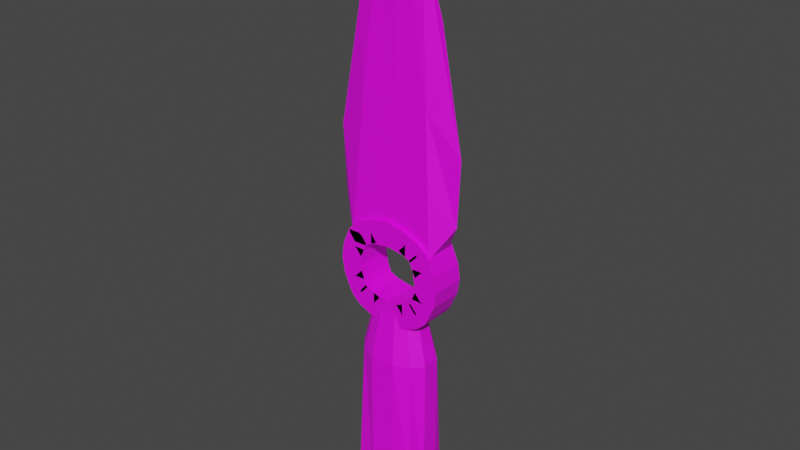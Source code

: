 # Source: Faca.blend  (saved by Blender 3.0.42; exported with 4.5.12 LTS)
import bpy
from mathutils import Matrix  # noqa: F401  (used for matrix-valued properties, if any)

bpy.ops.wm.read_factory_settings(use_empty=True)
scene = bpy.context.scene
scene.name = 'Scene'

# ---- collections
col_collection = bpy.data.collections.new('Collection'); scene.collection.children.link(col_collection)

# ---- images (referenced by path relative to the original .blend; pixels are not part of the script)
import os
ASSET_DIR = os.environ.get("B2B_ASSET_DIR", "")  # directory of the original .blend (textures are referenced by path, not embedded)
HERE = os.path.dirname(os.path.abspath(__file__))  # packed textures are extracted next to this script under _unpacked/

def load_image(name, relpath, width, height, colorspace="sRGB"):
    """Load a texture the original file referenced (path relative to the .blend, or extracted next to this script)."""
    p = next((c for c in (os.path.join(HERE, relpath), os.path.join(ASSET_DIR, relpath)) if relpath and os.path.exists(c)), "")
    if p:
        img = bpy.data.images.load(p, check_existing=True)
        img.name = name
    else:  # same state as the original file: an image datablock whose file is absent (Cycles renders it pink)
        img = bpy.data.images.new(name, width, height)
        img.source = "FILE"
        img.filepath = "//" + (relpath or name)
    img.colorspace_settings.name = colorspace
    return img
img_material_003_base_color = load_image('Material.003 Base Color', 'Material.003 Base Color.png', 1024, 1024, 'sRGB')
img_material_002_base_color = load_image('Material.002 Base Color', '', 64, 64, 'sRGB')
img_material_002_base_color_001 = load_image('Material.002 Base Color.001', 'Material.002 Base Color.001.png', 1024, 1024, 'sRGB')
img_material_001_base_color = load_image('Material.001 Base Color', 'Material.001 Base Color.png', 1024, 1024, 'sRGB')

# ---- materials (node trees are filled in below, after node groups)
mat_material_003 = bpy.data.materials.new('Material.003')
mat_material_003.use_transparent_shadow = False
mat_material_002 = bpy.data.materials.new('Material.002')
mat_material_002.use_transparent_shadow = False
mat_material_001 = bpy.data.materials.new('Material.001')
mat_material_001.use_transparent_shadow = False

# ---- material node trees
mat_material_003.use_nodes = True; mat_material_003.node_tree.nodes.clear()
_N = mat_material_003.node_tree.nodes; _L = mat_material_003.node_tree.links
n0 = _N.new('ShaderNodeBsdfPrincipled'); n0.name = 'Principled BSDF'; n0.location = (10, 300)
n0.distribution = 'GGX'
n0.subsurface_method = 'RANDOM_WALK_SKIN'
n0.inputs[3].default_value = 1.45
n0.inputs[27].default_value = (0.0, 0.0, 0.0, 1.0)
n0.inputs[28].default_value = 1.0
n1 = _N.new('ShaderNodeOutputMaterial'); n1.name = 'Material Output'; n1.location = (300, 300)
n2 = _N.new('ShaderNodeTexImage'); n2.name = 'Image Texture'; n2.location = (-280, 280)
n2.image = img_material_003_base_color
n2.interpolation = 'Closest'
_L.new(n0.outputs[0], n1.inputs[0])
_L.new(n2.outputs[0], n0.inputs[0])
n1.is_active_output = True
mat_material_002.use_nodes = True; mat_material_002.node_tree.nodes.clear()
_N = mat_material_002.node_tree.nodes; _L = mat_material_002.node_tree.links
n0 = _N.new('ShaderNodeBsdfPrincipled'); n0.name = 'Principled BSDF'; n0.location = (10, 300)
n0.distribution = 'GGX'
n0.subsurface_method = 'RANDOM_WALK_SKIN'
n0.inputs[3].default_value = 1.45
n0.inputs[27].default_value = (0.0, 0.0, 0.0, 1.0)
n0.inputs[28].default_value = 1.0
n1 = _N.new('ShaderNodeOutputMaterial'); n1.name = 'Material Output'; n1.location = (300, 300)
n2 = _N.new('ShaderNodeTexImage'); n2.name = 'Image Texture'; n2.location = (-280, 280)
n2.image = img_material_002_base_color
n2.interpolation = 'Closest'
n3 = _N.new('ShaderNodeTexImage'); n3.name = 'Image Texture.001'; n3.location = (0, 0)
n3.image = img_material_002_base_color_001
_L.new(n0.outputs[0], n1.inputs[0])
_L.new(n2.outputs[0], n0.inputs[0])
n1.is_active_output = True
mat_material_001.use_nodes = True; mat_material_001.node_tree.nodes.clear()
_N = mat_material_001.node_tree.nodes; _L = mat_material_001.node_tree.links
n0 = _N.new('ShaderNodeBsdfPrincipled'); n0.name = 'Principled BSDF'; n0.location = (10, 300)
n0.distribution = 'GGX'
n0.subsurface_method = 'RANDOM_WALK_SKIN'
n0.inputs[3].default_value = 1.45
n0.inputs[27].default_value = (0.0, 0.0, 0.0, 1.0)
n0.inputs[28].default_value = 1.0
n1 = _N.new('ShaderNodeOutputMaterial'); n1.name = 'Material Output'; n1.location = (300, 300)
n2 = _N.new('ShaderNodeTexImage'); n2.name = 'Image Texture'; n2.location = (-280, 280)
n2.image = img_material_001_base_color
n2.interpolation = 'Closest'
_L.new(n0.outputs[0], n1.inputs[0])
_L.new(n2.outputs[0], n0.inputs[0])
n1.is_active_output = True

# ---- world
world_world = bpy.data.worlds.new('World'); scene.world = world_world
world_world.use_nodes = True; world_world.node_tree.nodes.clear()
_N = world_world.node_tree.nodes; _L = world_world.node_tree.links
n0 = _N.new('ShaderNodeOutputWorld'); n0.name = 'World Output'; n0.location = (300, 300)
n1 = _N.new('ShaderNodeBackground'); n1.name = 'Background'; n1.location = (10, 300)
n1.inputs[0].default_value = (0.05088, 0.05088, 0.05088, 1.0)
_L.new(n1.outputs[0], n0.inputs[0])
n0.is_active_output = True
world_world.color = (0.05088, 0.05088, 0.05088)
world_world.use_sun_shadow = False
world_world.sun_shadow_jitter_overblur = 0.0

# ---- meshes
me_cube_001 = bpy.data.meshes.new('Cube.001')
me_cube_001.from_pydata([(-0.6481, -0.6481, 0.2878), (-0.6303, -0.6303, 3.757), (-0.6481, 0.6481, 0.2878), (-0.6303, 0.6303, 3.757), (0.6481, -0.6481, 0.2878), (0.6303, -0.6303, 3.757), (0.6481, 0.6481, 0.2878), (0.6303, 0.6303, 3.757), (0.245, 0.7349, 0.2878), (-0.245, 0.7349, 0.2878), (-0.2839, 0.8516, 3.757), (0.2839, 0.8516, 3.757), (-0.245, -0.7349, 0.2878), (0.245, -0.7349, 0.2878), (0.2839, -0.8516, 3.757), (-0.2839, -0.8516, 3.757), (-0.7349, 0.245, 0.2878), (-0.7349, -0.245, 0.2878), (-0.8516, -0.2839, 3.757), (-0.8516, 0.2839, 3.757), (0.7349, -0.245, 0.2878), (0.7349, 0.245, 0.2878), (0.8516, 0.2839, 3.757), (0.8516, -0.2839, 3.757), (-0.5473, 0.1824, 4.881), (-0.4051, 0.4051, 4.881), (0.1824, 0.5473, 4.881), (0.4051, 0.4051, 4.881), (0.5473, -0.1824, 4.881), (0.4051, -0.4051, 4.881), (-0.1824, -0.5473, 4.881), (-0.4051, -0.4051, 4.881), (-0.1824, 0.5473, 4.881), (0.1824, -0.5473, 4.881), (-0.5473, -0.1824, 4.881), (0.5473, 0.1824, 4.881), (-0.7403, -0.7602, 0.8384), (-0.7403, 0.7602, 0.8384), (0.7403, 0.7602, 0.8384), (0.7403, -0.7602, 0.8384), (0.2844, -0.8761, 0.8384), (-0.2844, -0.8761, 0.8384), (-0.2844, 0.8761, 0.8384), (0.2844, 0.8761, 0.8384), (0.8532, 0.292, 0.8384), (0.8532, -0.292, 0.8384), (-0.8532, -0.292, 0.8384), (-0.8532, 0.292, 0.8384)], [], [(47, 19, 3, 37), (43, 11, 7, 38), (45, 23, 5, 39), (41, 15, 1, 36), (11, 10, 32, 26), (5, 23, 28, 29), (14, 5, 29, 33), (0, 4, 13, 12), (39, 5, 14, 40), (40, 14, 15, 41), (37, 3, 10, 42), (42, 10, 11, 43), (9, 8, 6, 2), (2, 6, 4, 0), (16, 2, 0, 17), (23, 22, 35, 28), (1, 15, 30, 31), (10, 3, 25, 32), (19, 18, 34, 24), (22, 7, 27, 35), (18, 1, 31, 34), (6, 21, 20, 4), (38, 7, 22, 44), (44, 22, 23, 45), (36, 1, 18, 46), (46, 18, 19, 47), (29, 31, 30, 33), (26, 32, 25, 27), (27, 25, 31, 29), (35, 27, 29, 28), (25, 24, 34, 31), (7, 11, 26, 27), (3, 19, 24, 25), (15, 14, 33, 30), (17, 46, 47, 16), (0, 36, 46, 17), (21, 44, 45, 20), (6, 38, 44, 21), (9, 42, 43, 8), (2, 37, 42, 9), (13, 40, 41, 12), (4, 39, 40, 13), (12, 41, 36, 0), (20, 45, 39, 4), (8, 43, 38, 6), (16, 47, 37, 2)])
_uv = me_cube_001.uv_layers.new(name='UVMap')
_uv.uv.foreach_set('vector', [0.4039, 0.1667, 0.625, 0.1667, 0.625, 0.25, 0.4039, 0.25, 0.4039, 0.4167, 0.625, 0.4167, 0.625, 0.5, 0.4039, 0.5, 0.4039, 0.6667, 0.625, 0.6667, 0.625, 0.75, 0.4039, 0.75, 0.4039, 0.9167, 0.625, 0.9167, 0.625, 1.0, 0.4039, 1.0, 0.625, 0.4167, 0.625, 0.3333, 0.625, 0.3333, 0.625, 0.4167, 0.625, 0.75, 0.625, 0.6667, 0.625, 0.6667, 0.625, 0.75, 0.625, 0.8333, 0.625, 0.75, 0.625, 0.75, 0.625, 0.8333, 0.2083, 0.6667, 0.2917, 0.6667, 0.2917, 0.75, 0.2083, 0.75, 0.4039, 0.75, 0.625, 0.75, 0.625, 0.8333, 0.4039, 0.8333, 0.4039, 0.8333, 0.625, 0.8333, 0.625, 0.9167, 0.4039, 0.9167, 0.4039, 0.25, 0.625, 0.25, 0.625, 0.3333, 0.4039, 0.3333, 0.4039, 0.3333, 0.625, 0.3333, 0.625, 0.4167, 0.4039, 0.4167, 0.2083, 0.5, 0.2917, 0.5, 0.2917, 0.5833, 0.2083, 0.5833, 0.2083, 0.5833, 0.2917, 0.5833, 0.2917, 0.6667, 0.2083, 0.6667, 0.125, 0.5833, 0.2083, 0.5833, 0.2083, 0.6667, 0.125, 0.6667, 0.625, 0.6667, 0.625, 0.5833, 0.625, 0.5833, 0.625, 0.6667, 0.625, 1.0, 0.625, 0.9167, 0.625, 0.9167, 0.625, 1.0, 0.625, 0.3333, 0.625, 0.25, 0.625, 0.25, 0.625, 0.3333, 0.625, 0.1667, 0.625, 0.08333, 0.625, 0.08333, 0.625, 0.1667, 0.625, 0.5833, 0.625, 0.5, 0.625, 0.5, 0.625, 0.5833, 0.625, 0.08333, 0.625, 0.0, 0.625, 0.0, 0.625, 0.08333, 0.2917, 0.5833, 0.375, 0.5833, 0.375, 0.6667, 0.2917, 0.6667, 0.4039, 0.5, 0.625, 0.5, 0.625, 0.5833, 0.4039, 0.5833, 0.4039, 0.5833, 0.625, 0.5833, 0.625, 0.6667, 0.4039, 0.6667, 0.4039, 0.0, 0.625, 0.0, 0.625, 0.08333, 0.4039, 0.08333, 0.4039, 0.08333, 0.625, 0.08333, 0.625, 0.1667, 0.4039, 0.1667, 0.7083, 0.6667, 0.7917, 0.6667, 0.7917, 0.75, 0.7083, 0.75, 0.7083, 0.5, 0.7917, 0.5, 0.7917, 0.5833, 0.7083, 0.5833, 0.7083, 0.5833, 0.7917, 0.5833, 0.7917, 0.6667, 0.7083, 0.6667, 0.625, 0.5833, 0.7083, 0.5833, 0.7083, 0.6667, 0.625, 0.6667, 0.7917, 0.5833, 0.875, 0.5833, 0.875, 0.6667, 0.7917, 0.6667, 0.625, 0.5, 0.625, 0.4167, 0.625, 0.4167, 0.625, 0.5, 0.625, 0.25, 0.625, 0.1667, 0.625, 0.1667, 0.625, 0.25, 0.625, 0.9167, 0.625, 0.8333, 0.625, 0.8333, 0.625, 0.9167, 0.375, 0.08333, 0.4039, 0.08333, 0.4039, 0.1667, 0.375, 0.1667, 0.375, 0.0, 0.4039, 0.0, 0.4039, 0.08333, 0.375, 0.08333, 0.375, 0.5833, 0.4039, 0.5833, 0.4039, 0.6667, 0.375, 0.6667, 0.375, 0.5, 0.4039, 0.5, 0.4039, 0.5833, 0.375, 0.5833, 0.375, 0.3333, 0.4039, 0.3333, 0.4039, 0.4167, 0.375, 0.4167, 0.375, 0.25, 0.4039, 0.25, 0.4039, 0.3333, 0.375, 0.3333, 0.375, 0.8333, 0.4039, 0.8333, 0.4039, 0.9167, 0.375, 0.9167, 0.375, 0.75, 0.4039, 0.75, 0.4039, 0.8333, 0.375, 0.8333, 0.375, 0.9167, 0.4039, 0.9167, 0.4039, 1.0, 0.375, 1.0, 0.375, 0.6667, 0.4039, 0.6667, 0.4039, 0.75, 0.375, 0.75, 0.375, 0.4167, 0.4039, 0.4167, 0.4039, 0.5, 0.375, 0.5, 0.375, 0.1667, 0.4039, 0.1667, 0.4039, 0.25, 0.375, 0.25])
me_cube_001.materials.append(mat_material_003)
me_cube_001.use_remesh_fix_poles = True
me_cube_001.use_remesh_preserve_attributes = False
me_cube_001.update()
me_cube_002 = bpy.data.meshes.new('Cube.002')
me_cube_002.from_pydata([(-1.0, -1.0, 0.5094), (-1.0, -1.0, 0.8702), (-1.0, 1.0, 0.5094), (-1.0, 1.0, 0.8702), (1.0, -1.0, 0.5094), (1.0, -1.0, 0.8702), (1.0, 1.0, 0.5094), (1.0, 1.0, 0.8702), (-1.25, 1.0, 0.7094), (-1.25, -1.0, 0.7094), (-1.35, -1.0, 0.8702), (-1.35, 1.0, 0.8702), (1.35, 1.0, 0.8702), (1.25, 1.0, 0.7094), (1.25, -1.0, 0.7094), (1.35, -1.0, 0.8702), (-1.0, -1.0, 2.57), (-1.0, 1.0, 2.57), (1.0, 1.0, 2.57), (1.0, -1.0, 2.57), (-1.35, -1.0, 2.57), (-1.35, 1.0, 2.57), (1.35, 1.0, 2.57), (1.35, -1.0, 2.57), (-1.0, -1.0, 2.87), (-1.0, 1.0, 2.87), (-1.25, -1.0, 2.67), (-1.25, 1.0, 2.67), (1.25, 1.0, 2.672), (1.25, -1.0, 2.672), (1.2, 1.0, 1.295), (1.273, 1.0, 1.72), (1.2, 1.0, 2.145), (1.55, 1.0, 2.145), (1.623, 1.0, 1.72), (1.55, 1.0, 1.295), (1.2, -1.0, 1.295), (1.273, -1.0, 1.72), (1.2, -1.0, 2.145), (1.55, -1.0, 1.295), (1.623, -1.0, 1.72), (1.55, -1.0, 2.145), (-1.2, -1.0, 1.295), (-1.272, -1.0, 1.72), (-1.2, -1.0, 2.145), (-1.55, -1.0, 2.145), (-1.622, -1.0, 1.72), (-1.55, -1.0, 1.295), (-1.55, 1.0, 2.145), (-1.622, 1.0, 1.72), (-1.55, 1.0, 1.295), (-1.2, 1.0, 2.145), (-1.272, 1.0, 1.72), (-1.2, 1.0, 1.295), (0.5, 1.0, 0.3094), (0.0, 1.0, 0.2355), (-0.5, 1.0, 0.3094), (-0.5, 1.0, 0.6702), (0.0, 1.0, 0.5963), (0.5, 1.0, 0.6702), (-0.5, -1.0, 0.3094), (0.0, -1.0, 0.2355), (0.5, -1.0, 0.3094), (0.5, -1.0, 0.6702), (0.0, -1.0, 0.5963), (-0.5, -1.0, 0.6702), (1.004, -1.0, 2.871), (1.004, 1.0, 2.871), (0.5031, 1.0, 3.071), (0.002043, 1.0, 3.144), (-0.499, 1.0, 3.07), (-0.499, -1.0, 3.07), (0.002043, -1.0, 3.144), (0.5031, -1.0, 3.071), (0.598, -1.0, 2.77), (0.01053, -1.0, 2.843), (-0.577, -1.0, 2.77), (0.598, 1.0, 2.77), (0.01053, 1.0, 2.843), (-0.577, 1.0, 2.77), (-1.0, 1.0, 2.57), (0.9555, 1.0, 2.481), (0.9555, -1.0, 2.481), (0.5535, -1.0, 2.681), (0.5535, 1.0, 2.681), (0.598, -1.0, 2.67), (0.01053, -1.0, 2.743), (0.598, 1.0, 2.67), (0.01053, 1.0, 2.743), (0.01053, -1.0, 2.743), (-0.577, -1.0, 2.67), (0.01053, 1.0, 2.743), (-0.577, 1.0, 2.67), (-1.325, -1.0, 2.473), (-1.325, 1.0, 2.473), (-0.975, -1.0, 2.473), (-0.9749, 1.0, 2.473), (-0.5519, -1.0, 2.673), (-0.5519, 1.0, 2.673), (-0.9095, -1.0, 2.528), (-0.9095, 1.0, 2.528), (-1.11, -1.0, 2.103), (-1.11, 1.0, 2.103), (-1.172, -1.0, 1.72), (-1.1, -1.0, 2.145), (-1.1, 1.0, 2.145), (-1.172, 1.0, 1.72), (-1.1, -1.0, 1.295), (-1.172, -1.0, 1.72), (-1.172, 1.0, 1.72), (-1.1, 1.0, 1.295), (-0.9095, -1.0, 0.9127), (-0.9095, 1.0, 0.9127), (-1.11, 1.0, 1.338), (-1.11, -1.0, 1.338), (-0.9629, -1.0, 0.963), (-0.9629, 1.0, 0.963), (-0.4629, -1.0, 0.763), (-0.4629, 1.0, 0.763), (-0.5, 1.0, 0.7702), (0.0, 1.0, 0.6963), (0.0, -1.0, 0.6963), (-0.5, -1.0, 0.7702), (0.0, 1.0, 0.6963), (0.5, 1.0, 0.7702), (0.5, -1.0, 0.7702), (0.0, -1.0, 0.6963), (0.4629, 1.0, 0.763), (0.9629, 1.0, 0.963), (0.9629, -1.0, 0.963), (0.4629, -1.0, 0.763), (0.9095, 1.0, 0.9127), (0.9095, -1.0, 0.9127), (1.11, 1.0, 1.338), (1.11, -1.0, 1.338), (1.1, 1.0, 1.295), (1.173, 1.0, 1.72), (1.1, -1.0, 1.295), (1.173, -1.0, 1.72), (1.173, 1.0, 1.72), (1.1, 1.0, 2.145), (1.173, -1.0, 1.72), (1.1, -1.0, 2.145), (0.9095, 1.0, 2.528), (0.9095, -1.0, 2.528), (1.11, 1.0, 2.103), (1.11, -1.0, 2.103), (0.598, -1.0, 2.41), (0.01053, -1.0, 2.483), (0.598, 1.0, 2.41), (0.01053, 1.0, 2.483), (0.01053, -1.0, 2.483), (-0.577, -1.0, 2.41), (0.01053, 1.0, 2.483), (-0.577, 1.0, 2.41), (0.7698, 1.0, 2.299), (0.7698, -1.0, 2.299), (0.3678, -1.0, 2.499), (0.3678, 1.0, 2.499), (0.7238, 1.0, 2.346), (0.7238, -1.0, 2.346), (0.9238, 1.0, 1.921), (0.9238, -1.0, 1.921), (0.8402, 1.0, 1.295), (0.9134, 1.0, 1.72), (0.8402, -1.0, 1.295), (0.9134, -1.0, 1.72), (0.9134, 1.0, 1.72), (0.8402, 1.0, 2.145), (0.9134, -1.0, 1.72), (0.8402, -1.0, 2.145), (0.2847, 1.0, 0.9521), (0.7847, 1.0, 1.152), (0.7847, -1.0, 1.152), (0.2847, -1.0, 0.9521), (0.7313, 1.0, 1.102), (0.7313, -1.0, 1.102), (0.9313, 1.0, 1.527), (0.9313, -1.0, 1.527), (-0.5, 1.0, 1.03), (0.0, 1.0, 0.9561), (0.0, -1.0, 0.9561), (-0.5, -1.0, 1.03), (0.0, 1.0, 0.9561), (0.5, 1.0, 1.03), (0.5, -1.0, 1.03), (0.0, -1.0, 0.9561), (-0.7313, -1.0, 1.102), (-0.7313, 1.0, 1.102), (-0.9313, 1.0, 1.527), (-0.9313, -1.0, 1.527), (-0.7847, -1.0, 1.152), (-0.7847, 1.0, 1.152), (-0.2847, -1.0, 0.9521), (-0.2847, 1.0, 0.9521), (-1.325, -1.0, 2.473), (-1.325, 1.0, 2.473), (-0.975, -1.0, 2.473), (-0.9749, 1.0, 2.473), (-0.5519, -1.0, 2.673), (-0.5519, 1.0, 2.673), (-0.9095, -1.0, 2.528), (-0.9095, 1.0, 2.528), (-1.11, -1.0, 2.103), (-1.11, 1.0, 2.103), (-0.7313, -1.0, 1.102), (-0.7313, 1.0, 1.102), (-0.9313, 1.0, 1.527), (-0.9313, -1.0, 1.527), (-0.7847, -1.0, 1.152), (-0.7847, 1.0, 1.152), (-0.2847, -1.0, 0.9521), (-0.2847, 1.0, 0.9521), (-1.159, -1.0, 2.273), (-1.159, 0.9999, 2.273), (-0.8092, -1.0, 2.273), (-0.8092, 0.9999, 2.273), (-0.3861, -1.0, 2.473), (-0.3861, 0.9999, 2.473), (-0.7437, -1.0, 2.328), (-0.7437, 1.0, 2.328), (-0.9437, -1.0, 1.903), (-0.9437, 1.0, 1.903), (-0.9121, -1.0, 1.72), (-0.8402, -1.0, 2.145), (-0.8402, 1.0, 2.145), (-0.9121, 1.0, 1.72), (-0.8402, -1.0, 1.295), (-0.9121, -1.0, 1.72), (-0.9121, 1.0, 1.72), (-0.8402, 1.0, 1.295)], [], [(3, 2, 8, 11), (54, 59, 7, 6), (33, 32, 18, 22), (60, 65, 1, 0), (54, 6, 4, 62), (3, 1, 115, 116), (9, 10, 11, 8), (0, 1, 10, 9), (45, 44, 16, 20), (2, 0, 9, 8), (13, 12, 15, 14), (6, 7, 12, 13), (5, 4, 14, 15), (4, 6, 13, 14), (24, 16, 76, 75, 74, 19, 23, 29, 66, 73, 72, 71), (17, 21, 27, 25), (48, 45, 20, 21), (19, 18, 143, 144), (51, 48, 21, 17), (38, 41, 23, 19), (16, 44, 101, 99), (41, 33, 22, 23), (24, 25, 27, 26), (20, 16, 24, 26), (21, 20, 26, 27), (16, 17, 25, 24), (67, 66, 29, 28), (23, 22, 28, 29), (80, 79, 98, 96), (22, 18, 77, 78, 79, 80, 25, 70, 69, 68, 67, 28), (15, 12, 35, 39), (39, 35, 34, 40), (40, 34, 33, 41), (5, 15, 39, 36), (36, 39, 40, 37), (37, 40, 41, 38), (5, 36, 134, 132), (37, 31, 136, 138), (37, 38, 142, 141), (12, 7, 30, 35), (35, 30, 31, 34), (34, 31, 32, 33), (1, 3, 112, 111), (52, 43, 108, 109), (44, 43, 103, 104), (3, 11, 50, 53), (53, 50, 49, 52), (52, 49, 48, 51), (11, 10, 47, 50), (50, 47, 46, 49), (49, 46, 45, 48), (10, 1, 42, 47), (47, 42, 43, 46), (46, 43, 44, 45), (7, 59, 127, 128), (58, 64, 126, 123), (58, 57, 119, 120), (2, 56, 60, 0), (56, 55, 61, 60), (55, 54, 62, 61), (4, 5, 63, 62), (62, 63, 64, 61), (61, 64, 65, 60), (2, 3, 57, 56), (56, 57, 58, 55), (55, 58, 59, 54), (68, 73, 66, 67), (25, 24, 71, 70), (70, 71, 72, 69), (69, 72, 73, 68), (77, 18, 81, 84), (74, 75, 86, 85), (76, 79, 92, 90), (25, 80, 21, 27), (144, 143, 159, 160), (18, 19, 82, 81), (74, 77, 84, 83), (19, 74, 83, 82), (91, 89, 151, 153), (77, 74, 85, 87), (78, 77, 87, 88), (75, 78, 88, 86), (88, 87, 149, 150), (75, 76, 90, 89), (78, 75, 89, 91), (79, 78, 91, 92), (101, 102, 204, 203), (79, 76, 97, 98), (21, 80, 96, 94), (16, 20, 93, 95), (76, 16, 95, 97), (20, 21, 94, 93), (93, 94, 196, 195), (51, 17, 100, 102), (44, 51, 102, 101), (17, 16, 99, 100), (103, 106, 226, 223), (43, 52, 106, 103), (51, 44, 104, 105), (52, 51, 105, 106), (108, 107, 227, 228), (53, 52, 109, 110), (43, 42, 107, 108), (42, 53, 110, 107), (112, 113, 189, 188), (3, 53, 113, 112), (42, 1, 111, 114), (53, 42, 114, 113), (113, 114, 190, 189), (1, 65, 117, 115), (57, 3, 116, 118), (65, 57, 118, 117), (124, 123, 183, 184), (64, 58, 120, 121), (65, 64, 121, 122), (57, 65, 122, 119), (125, 124, 184, 185), (59, 58, 123, 124), (63, 59, 124, 125), (64, 63, 125, 126), (129, 128, 172, 173), (63, 5, 129, 130), (5, 7, 128, 129), (59, 63, 130, 127), (127, 130, 174, 171), (30, 7, 131, 133), (36, 30, 133, 134), (7, 5, 132, 131), (136, 135, 163, 164), (36, 37, 138, 137), (30, 36, 137, 135), (31, 30, 135, 136), (142, 140, 168, 170), (31, 37, 141, 139), (32, 31, 139, 140), (38, 32, 140, 142), (146, 144, 160, 162), (18, 32, 145, 143), (32, 38, 146, 145), (38, 19, 144, 146), (149, 147, 148, 150), (153, 151, 152, 154), (89, 90, 152, 151), (87, 85, 147, 149), (90, 92, 154, 152), (85, 86, 148, 147), (92, 91, 153, 154), (86, 88, 150, 148), (155, 156, 157, 158), (161, 162, 160, 159), (83, 84, 158, 157), (82, 83, 157, 156), (145, 146, 162, 161), (143, 145, 161, 159), (84, 81, 155, 158), (81, 82, 156, 155), (163, 165, 166, 164), (167, 169, 170, 168), (141, 142, 170, 169), (138, 136, 164, 166), (137, 138, 166, 165), (139, 141, 169, 167), (140, 139, 167, 168), (135, 137, 165, 163), (172, 171, 174, 173), (175, 176, 178, 177), (132, 134, 178, 176), (131, 132, 176, 175), (130, 129, 173, 174), (134, 133, 177, 178), (128, 127, 171, 172), (133, 131, 175, 177), (180, 179, 182, 181), (184, 183, 186, 185), (121, 120, 180, 181), (123, 126, 186, 183), (120, 119, 179, 180), (126, 125, 185, 186), (119, 122, 182, 179), (122, 121, 181, 182), (192, 191, 209, 210), (102, 100, 202, 204), (118, 116, 192, 194), (116, 115, 191, 192), (114, 111, 187, 190), (117, 118, 194, 193), (111, 112, 188, 187), (115, 117, 193, 191), (197, 195, 213, 215), (199, 197, 215, 217), (205, 206, 207, 208), (212, 210, 209, 211), (191, 193, 211, 209), (95, 93, 195, 197), (194, 192, 210, 212), (94, 96, 198, 196), (193, 194, 212, 211), (98, 97, 199, 200), (187, 188, 206, 205), (188, 189, 207, 206), (97, 95, 197, 199), (100, 99, 201, 202), (190, 187, 205, 208), (96, 98, 200, 198), (99, 101, 203, 201), (189, 190, 208, 207), (218, 217, 215, 213, 214, 216), (221, 222, 220, 219), (204, 202, 220, 222), (198, 200, 218, 216), (196, 198, 216, 214), (203, 204, 222, 221), (202, 201, 219, 220), (200, 199, 217, 218), (195, 196, 214, 213), (201, 203, 221, 219), (223, 226, 225, 224), (227, 230, 229, 228), (109, 108, 228, 229), (104, 103, 223, 224), (110, 109, 229, 230), (105, 104, 224, 225), (106, 105, 225, 226), (107, 110, 230, 227)])
_uv = me_cube_002.uv_layers.new(name='UVMap')
_uv.uv.foreach_set('vector', [0.625, 0.25, 0.375, 0.25, 0.375, 0.25, 0.625, 0.25, 0.375, 0.4375, 0.625, 0.4375, 0.625, 0.5, 0.375, 0.5, 0.625, 0.5, 0.625, 0.5, 0.625, 0.5, 0.625, 0.5, 0.375, 0.9375, 0.625, 0.9375, 0.625, 1.0, 0.375, 1.0, 0.3125, 0.5, 0.375, 0.5, 0.375, 0.75, 0.3125, 0.75, 0.875, 0.5, 0.875, 0.75, 0.875, 0.75, 0.875, 0.5, 0.375, 0.0, 0.625, 0.0, 0.625, 0.25, 0.375, 0.25, 0.375, 1.0, 0.625, 1.0, 0.625, 1.0, 0.375, 1.0, 0.625, 1.0, 0.625, 1.0, 0.625, 1.0, 0.625, 1.0, 0.125, 0.5, 0.125, 0.75, 0.125, 0.75, 0.125, 0.5, 0.375, 0.5, 0.625, 0.5, 0.625, 0.75, 0.375, 0.75, 0.375, 0.5, 0.625, 0.5, 0.625, 0.5, 0.375, 0.5, 0.625, 0.75, 0.375, 0.75, 0.375, 0.75, 0.625, 0.75, 0.375, 0.75, 0.375, 0.5, 0.375, 0.5, 0.375, 0.75, 0.625, 0.75, 0.625, 0.75, 0.625, 0.75, 0.625, 0.75, 0.625, 0.75, 0.625, 0.75, 0.625, 0.75, 0.625, 0.75, 0.625, 0.75, 0.625, 0.75, 0.625, 0.75, 0.625, 0.75, 0.625, 0.25, 0.625, 0.25, 0.625, 0.25, 0.625, 0.25, 0.625, 0.25, 0.625, 0.0, 0.625, 0.0, 0.625, 0.25, 0.625, 0.75, 0.625, 0.5, 0.625, 0.5, 0.625, 0.75, 0.625, 0.25, 0.625, 0.25, 0.625, 0.25, 0.625, 0.25, 0.625, 0.75, 0.625, 0.75, 0.625, 0.75, 0.625, 0.75, 0.625, 1.0, 0.625, 1.0, 0.625, 1.0, 0.625, 1.0, 0.625, 0.75, 0.625, 0.5, 0.625, 0.5, 0.625, 0.75, 0.875, 0.75, 0.875, 0.5, 0.875, 0.5, 0.875, 0.75, 0.625, 1.0, 0.625, 1.0, 0.625, 1.0, 0.625, 1.0, 0.625, 0.25, 0.625, 0.0, 0.625, 0.0, 0.625, 0.25, 0.875, 0.75, 0.875, 0.5, 0.875, 0.5, 0.875, 0.75, 0.625, 0.5, 0.625, 0.75, 0.625, 0.75, 0.625, 0.5, 0.625, 0.75, 0.625, 0.5, 0.625, 0.5, 0.625, 0.75, 0.625, 0.5, 0.625, 0.5, 0.625, 0.5, 0.625, 0.5, 0.625, 0.5, 0.625, 0.5, 0.625, 0.5, 0.625, 0.5, 0.625, 0.5, 0.625, 0.5, 0.625, 0.5, 0.625, 0.5, 0.625, 0.5, 0.625, 0.5, 0.625, 0.5, 0.625, 0.5, 0.625, 0.75, 0.625, 0.5, 0.625, 0.5, 0.625, 0.75, 0.625, 0.75, 0.625, 0.5, 0.625, 0.5, 0.625, 0.75, 0.625, 0.75, 0.625, 0.5, 0.625, 0.5, 0.625, 0.75, 0.625, 0.75, 0.625, 0.75, 0.625, 0.75, 0.625, 0.75, 0.625, 0.75, 0.625, 0.75, 0.625, 0.75, 0.625, 0.75, 0.625, 0.75, 0.625, 0.75, 0.625, 0.75, 0.625, 0.75, 0.625, 0.75, 0.625, 0.75, 0.625, 0.75, 0.625, 0.75, 0.625, 0.75, 0.625, 0.5, 0.625, 0.5, 0.625, 0.75, 0.625, 0.75, 0.625, 0.75, 0.625, 0.75, 0.625, 0.75, 0.625, 0.5, 0.625, 0.5, 0.625, 0.5, 0.625, 0.5, 0.625, 0.5, 0.625, 0.5, 0.625, 0.5, 0.625, 0.5, 0.625, 0.5, 0.625, 0.5, 0.625, 0.5, 0.625, 0.5, 0.875, 0.75, 0.875, 0.5, 0.875, 0.5, 0.875, 0.75, 0.875, 0.5, 0.875, 0.75, 0.875, 0.75, 0.875, 0.5, 0.625, 1.0, 0.625, 1.0, 0.625, 1.0, 0.625, 1.0, 0.625, 0.25, 0.625, 0.25, 0.625, 0.25, 0.625, 0.25, 0.625, 0.25, 0.625, 0.25, 0.625, 0.25, 0.625, 0.25, 0.625, 0.25, 0.625, 0.25, 0.625, 0.25, 0.625, 0.25, 0.625, 0.25, 0.625, 0.0, 0.625, 0.0, 0.625, 0.25, 0.625, 0.25, 0.625, 0.0, 0.625, 0.0, 0.625, 0.25, 0.625, 0.25, 0.625, 0.0, 0.625, 0.0, 0.625, 0.25, 0.625, 1.0, 0.625, 1.0, 0.625, 1.0, 0.625, 1.0, 0.625, 1.0, 0.625, 1.0, 0.625, 1.0, 0.625, 1.0, 0.625, 1.0, 0.625, 1.0, 0.625, 1.0, 0.625, 1.0, 0.625, 0.5, 0.625, 0.4375, 0.625, 0.4375, 0.625, 0.5, 0.75, 0.5, 0.75, 0.75, 0.75, 0.75, 0.75, 0.5, 0.625, 0.375, 0.625, 0.3125, 0.625, 0.3125, 0.625, 0.375, 0.125, 0.5, 0.1875, 0.5, 0.1875, 0.75, 0.125, 0.75, 0.1875, 0.5, 0.25, 0.5, 0.25, 0.75, 0.1875, 0.75, 0.25, 0.5, 0.3125, 0.5, 0.3125, 0.75, 0.25, 0.75, 0.375, 0.75, 0.625, 0.75, 0.625, 0.8125, 0.375, 0.8125, 0.375, 0.8125, 0.625, 0.8125, 0.625, 0.875, 0.375, 0.875, 0.375, 0.875, 0.625, 0.875, 0.625, 0.9375, 0.375, 0.9375, 0.375, 0.25, 0.625, 0.25, 0.625, 0.3125, 0.375, 0.3125, 0.375, 0.3125, 0.625, 0.3125, 0.625, 0.375, 0.375, 0.375, 0.375, 0.375, 0.625, 0.375, 0.625, 0.4375, 0.375, 0.4375, 0.625, 0.5, 0.625, 0.75, 0.625, 0.75, 0.625, 0.5, 0.625, 0.5, 0.625, 0.75, 0.625, 0.75, 0.625, 0.5, 0.625, 0.5, 0.625, 0.75, 0.625, 0.75, 0.625, 0.5, 0.625, 0.5, 0.625, 0.75, 0.625, 0.75, 0.625, 0.5, 0.625, 0.5, 0.625, 0.5, 0.625, 0.5, 0.625, 0.5, 0.625, 0.75, 0.625, 0.75, 0.625, 0.75, 0.625, 0.75, 0.625, 0.75, 0.625, 0.5, 0.625, 0.5, 0.625, 0.75, 0.625, 0.5, 0.625, 0.5, 0.625, 0.5, 0.625, 0.5, 0.625, 0.75, 0.625, 0.5, 0.625, 0.5, 0.625, 0.75, 0.625, 0.5, 0.625, 0.75, 0.625, 0.75, 0.625, 0.5, 0.625, 0.75, 0.625, 0.5, 0.625, 0.5, 0.625, 0.75, 0.625, 0.75, 0.625, 0.75, 0.625, 0.75, 0.625, 0.75, 0.625, 0.5, 0.625, 0.75, 0.625, 0.75, 0.625, 0.5, 0.625, 0.5, 0.625, 0.75, 0.625, 0.75, 0.625, 0.5, 0.625, 0.5, 0.625, 0.5, 0.625, 0.5, 0.625, 0.5, 0.625, 0.75, 0.625, 0.5, 0.625, 0.5, 0.625, 0.75, 0.625, 0.5, 0.625, 0.5, 0.625, 0.5, 0.625, 0.5, 0.625, 0.75, 0.625, 0.75, 0.625, 0.75, 0.625, 0.75, 0.625, 0.5, 0.625, 0.75, 0.625, 0.75, 0.625, 0.5, 0.625, 0.5, 0.625, 0.5, 0.625, 0.5, 0.625, 0.5, 0.875, 0.75, 0.875, 0.5, 0.875, 0.5, 0.875, 0.75, 0.625, 0.5, 0.625, 0.75, 0.625, 0.75, 0.625, 0.5, 0.625, 0.5, 0.625, 0.5, 0.625, 0.5, 0.625, 0.5, 0.625, 1.0, 0.625, 1.0, 0.625, 1.0, 0.625, 1.0, 0.625, 0.75, 0.625, 0.75, 0.625, 0.75, 0.625, 0.75, 0.625, 0.0, 0.625, 0.25, 0.625, 0.25, 0.625, 0.0, 0.625, 0.0, 0.625, 0.25, 0.625, 0.25, 0.625, 0.0, 0.625, 0.25, 0.625, 0.25, 0.625, 0.25, 0.625, 0.25, 0.875, 0.75, 0.875, 0.5, 0.875, 0.5, 0.875, 0.75, 0.875, 0.5, 0.875, 0.75, 0.875, 0.75, 0.875, 0.5, 0.875, 0.75, 0.875, 0.5, 0.875, 0.5, 0.875, 0.75, 0.875, 0.75, 0.875, 0.5, 0.875, 0.5, 0.875, 0.75, 0.875, 0.5, 0.875, 0.75, 0.875, 0.75, 0.875, 0.5, 0.625, 0.25, 0.625, 0.25, 0.625, 0.25, 0.625, 0.25, 0.625, 1.0, 0.625, 1.0, 0.625, 1.0, 0.625, 1.0, 0.625, 0.25, 0.625, 0.25, 0.625, 0.25, 0.625, 0.25, 0.625, 1.0, 0.625, 1.0, 0.625, 1.0, 0.625, 1.0, 0.875, 0.75, 0.875, 0.5, 0.875, 0.5, 0.875, 0.75, 0.625, 0.25, 0.625, 0.25, 0.625, 0.25, 0.625, 0.25, 0.625, 0.25, 0.625, 0.25, 0.625, 0.25, 0.625, 0.25, 0.625, 1.0, 0.625, 1.0, 0.625, 1.0, 0.625, 1.0, 0.875, 0.5, 0.875, 0.75, 0.875, 0.75, 0.875, 0.5, 0.875, 0.5, 0.875, 0.75, 0.875, 0.75, 0.875, 0.5, 0.625, 1.0, 0.625, 0.9375, 0.625, 0.9375, 0.625, 1.0, 0.625, 0.3125, 0.625, 0.25, 0.625, 0.25, 0.625, 0.3125, 0.8125, 0.75, 0.8125, 0.5, 0.8125, 0.5, 0.8125, 0.75, 0.625, 0.4375, 0.625, 0.375, 0.625, 0.375, 0.625, 0.4375, 0.75, 0.75, 0.75, 0.5, 0.75, 0.5, 0.75, 0.75, 0.625, 0.9375, 0.625, 0.875, 0.625, 0.875, 0.625, 0.9375, 0.8125, 0.5, 0.8125, 0.75, 0.8125, 0.75, 0.8125, 0.5, 0.6875, 0.75, 0.6875, 0.5, 0.6875, 0.5, 0.6875, 0.75, 0.625, 0.4375, 0.625, 0.375, 0.625, 0.375, 0.625, 0.4375, 0.6875, 0.75, 0.6875, 0.5, 0.6875, 0.5, 0.6875, 0.75, 0.625, 0.875, 0.625, 0.8125, 0.625, 0.8125, 0.625, 0.875, 0.625, 0.75, 0.625, 0.5, 0.625, 0.5, 0.625, 0.75, 0.625, 0.8125, 0.625, 0.75, 0.625, 0.75, 0.625, 0.8125, 0.625, 0.75, 0.625, 0.5, 0.625, 0.5, 0.625, 0.75, 0.6875, 0.5, 0.6875, 0.75, 0.6875, 0.75, 0.6875, 0.5, 0.6875, 0.5, 0.6875, 0.75, 0.6875, 0.75, 0.6875, 0.5, 0.625, 0.5, 0.625, 0.5, 0.625, 0.5, 0.625, 0.5, 0.625, 0.75, 0.625, 0.5, 0.625, 0.5, 0.625, 0.75, 0.625, 0.5, 0.625, 0.75, 0.625, 0.75, 0.625, 0.5, 0.625, 0.5, 0.625, 0.5, 0.625, 0.5, 0.625, 0.5, 0.625, 0.75, 0.625, 0.75, 0.625, 0.75, 0.625, 0.75, 0.625, 0.5, 0.625, 0.75, 0.625, 0.75, 0.625, 0.5, 0.625, 0.5, 0.625, 0.5, 0.625, 0.5, 0.625, 0.5, 0.625, 0.75, 0.625, 0.5, 0.625, 0.5, 0.625, 0.75, 0.625, 0.5, 0.625, 0.75, 0.625, 0.75, 0.625, 0.5, 0.625, 0.5, 0.625, 0.5, 0.625, 0.5, 0.625, 0.5, 0.625, 0.75, 0.625, 0.5, 0.625, 0.5, 0.625, 0.75, 0.625, 0.75, 0.625, 0.75, 0.625, 0.75, 0.625, 0.75, 0.625, 0.5, 0.625, 0.5, 0.625, 0.5, 0.625, 0.5, 0.625, 0.5, 0.625, 0.75, 0.625, 0.75, 0.625, 0.5, 0.625, 0.75, 0.625, 0.75, 0.625, 0.75, 0.625, 0.75, 0.625, 0.5, 0.625, 0.75, 0.625, 0.75, 0.625, 0.5, 0.625, 0.5, 0.625, 0.75, 0.625, 0.75, 0.625, 0.5, 0.625, 0.75, 0.625, 0.75, 0.625, 0.75, 0.625, 0.75, 0.625, 0.5, 0.625, 0.75, 0.625, 0.75, 0.625, 0.5, 0.625, 0.75, 0.625, 0.5, 0.625, 0.5, 0.625, 0.75, 0.625, 0.75, 0.625, 0.75, 0.625, 0.75, 0.625, 0.75, 0.625, 0.5, 0.625, 0.5, 0.625, 0.5, 0.625, 0.5, 0.625, 0.75, 0.625, 0.5, 0.625, 0.5, 0.625, 0.75, 0.625, 0.5, 0.625, 0.75, 0.625, 0.75, 0.625, 0.5, 0.625, 0.5, 0.625, 0.75, 0.625, 0.75, 0.625, 0.5, 0.625, 0.75, 0.625, 0.5, 0.625, 0.5, 0.625, 0.75, 0.625, 0.75, 0.625, 0.75, 0.625, 0.75, 0.625, 0.75, 0.625, 0.5, 0.625, 0.75, 0.625, 0.75, 0.625, 0.5, 0.625, 0.5, 0.625, 0.5, 0.625, 0.5, 0.625, 0.5, 0.625, 0.5, 0.625, 0.5, 0.625, 0.5, 0.625, 0.5, 0.625, 0.5, 0.625, 0.75, 0.625, 0.75, 0.625, 0.5, 0.625, 0.5, 0.625, 0.75, 0.625, 0.75, 0.625, 0.5, 0.625, 0.5, 0.625, 0.75, 0.625, 0.75, 0.625, 0.5, 0.625, 0.75, 0.625, 0.75, 0.625, 0.75, 0.625, 0.75, 0.625, 0.75, 0.625, 0.5, 0.625, 0.5, 0.625, 0.75, 0.625, 0.75, 0.625, 0.75, 0.625, 0.75, 0.625, 0.75, 0.625, 0.5, 0.625, 0.75, 0.625, 0.75, 0.625, 0.5, 0.625, 0.5, 0.625, 0.5, 0.625, 0.5, 0.625, 0.5, 0.625, 0.5, 0.625, 0.75, 0.625, 0.75, 0.625, 0.5, 0.625, 0.5, 0.6875, 0.5, 0.6875, 0.75, 0.625, 0.75, 0.625, 0.5, 0.625, 0.75, 0.625, 0.75, 0.625, 0.5, 0.625, 0.75, 0.625, 0.75, 0.625, 0.75, 0.625, 0.75, 0.625, 0.5, 0.625, 0.75, 0.625, 0.75, 0.625, 0.5, 0.625, 0.8125, 0.625, 0.75, 0.625, 0.75, 0.625, 0.8125, 0.625, 0.75, 0.625, 0.5, 0.625, 0.5, 0.625, 0.75, 0.625, 0.5, 0.625, 0.4375, 0.625, 0.4375, 0.625, 0.5, 0.625, 0.5, 0.625, 0.5, 0.625, 0.5, 0.625, 0.5, 0.75, 0.5, 0.8125, 0.5, 0.8125, 0.75, 0.75, 0.75, 0.6875, 0.5, 0.75, 0.5, 0.75, 0.75, 0.6875, 0.75, 0.75, 0.75, 0.75, 0.5, 0.75, 0.5, 0.75, 0.75, 0.75, 0.5, 0.75, 0.75, 0.75, 0.75, 0.75, 0.5, 0.625, 0.375, 0.625, 0.3125, 0.625, 0.3125, 0.625, 0.375, 0.625, 0.875, 0.625, 0.8125, 0.625, 0.8125, 0.625, 0.875, 0.8125, 0.5, 0.8125, 0.75, 0.8125, 0.75, 0.8125, 0.5, 0.625, 0.9375, 0.625, 0.875, 0.625, 0.875, 0.625, 0.9375, 0.875, 0.5, 0.875, 0.75, 0.875, 0.75, 0.875, 0.5, 0.625, 0.25, 0.625, 0.25, 0.625, 0.25, 0.625, 0.25, 0.625, 0.3125, 0.625, 0.25, 0.625, 0.25, 0.625, 0.3125, 0.875, 0.5, 0.875, 0.75, 0.875, 0.75, 0.875, 0.5, 0.625, 1.0, 0.625, 1.0, 0.625, 1.0, 0.625, 1.0, 0.8125, 0.75, 0.8125, 0.5, 0.8125, 0.5, 0.8125, 0.75, 0.875, 0.75, 0.875, 0.5, 0.875, 0.5, 0.875, 0.75, 0.625, 1.0, 0.625, 0.9375, 0.625, 0.9375, 0.625, 1.0, 0.625, 1.0, 0.625, 1.0, 0.625, 1.0, 0.625, 1.0, 0.625, 0.75, 0.625, 0.75, 0.625, 0.75, 0.625, 0.75, 0.875, 0.75, 0.875, 0.5, 0.875, 0.5, 0.875, 0.75, 0.8125, 0.5, 0.875, 0.5, 0.875, 0.75, 0.8125, 0.75, 0.625, 1.0, 0.625, 0.9375, 0.625, 0.9375, 0.625, 1.0, 0.625, 1.0, 0.625, 1.0, 0.625, 1.0, 0.625, 1.0, 0.625, 0.3125, 0.625, 0.25, 0.625, 0.25, 0.625, 0.3125, 0.625, 0.5, 0.625, 0.5, 0.625, 0.5, 0.625, 0.5, 0.8125, 0.75, 0.8125, 0.5, 0.8125, 0.5, 0.8125, 0.75, 0.625, 0.5, 0.625, 0.75, 0.625, 0.75, 0.625, 0.5, 0.875, 0.75, 0.875, 0.5, 0.875, 0.5, 0.875, 0.75, 0.625, 0.25, 0.625, 0.25, 0.625, 0.25, 0.625, 0.25, 0.625, 0.75, 0.625, 0.75, 0.625, 0.75, 0.625, 0.75, 0.875, 0.5, 0.875, 0.75, 0.875, 0.75, 0.875, 0.5, 0.625, 1.0, 0.625, 1.0, 0.625, 1.0, 0.625, 1.0, 0.625, 0.5, 0.625, 0.5, 0.625, 0.5, 0.625, 0.5, 0.625, 1.0, 0.625, 1.0, 0.625, 1.0, 0.625, 1.0, 0.875, 0.5, 0.875, 0.75, 0.875, 0.75, 0.875, 0.5, 0.625, 0.5, 0.625, 0.75, 0.625, 0.75, 0.625, 0.75, 0.625, 0.5, 0.625, 0.5, 0.875, 0.75, 0.875, 0.5, 0.875, 0.5, 0.875, 0.75, 0.625, 0.25, 0.625, 0.25, 0.625, 0.25, 0.625, 0.25, 0.625, 0.5, 0.625, 0.5, 0.625, 0.5, 0.625, 0.5, 0.625, 0.5, 0.625, 0.5, 0.625, 0.5, 0.625, 0.5, 0.875, 0.75, 0.875, 0.5, 0.875, 0.5, 0.875, 0.75, 0.875, 0.5, 0.875, 0.75, 0.875, 0.75, 0.875, 0.5, 0.625, 0.5, 0.625, 0.75, 0.625, 0.75, 0.625, 0.5, 0.625, 0.0, 0.625, 0.25, 0.625, 0.25, 0.625, 0.0, 0.625, 1.0, 0.625, 1.0, 0.625, 1.0, 0.625, 1.0, 0.875, 0.75, 0.875, 0.5, 0.875, 0.5, 0.875, 0.75, 0.875, 0.75, 0.875, 0.5, 0.875, 0.5, 0.875, 0.75, 0.875, 0.5, 0.875, 0.75, 0.875, 0.75, 0.875, 0.5, 0.625, 1.0, 0.625, 1.0, 0.625, 1.0, 0.625, 1.0, 0.625, 0.25, 0.625, 0.25, 0.625, 0.25, 0.625, 0.25, 0.875, 0.5, 0.875, 0.75, 0.875, 0.75, 0.875, 0.5, 0.625, 0.25, 0.625, 0.25, 0.625, 0.25, 0.625, 0.25, 0.875, 0.75, 0.875, 0.5, 0.875, 0.5, 0.875, 0.75])
me_cube_002.materials.append(mat_material_002)
me_cube_002.use_remesh_fix_poles = True
me_cube_002.use_remesh_preserve_attributes = False
me_cube_002.update()
me_cube_003 = bpy.data.meshes.new('Cube.003')
me_cube_003.from_pydata([(-1.433, 0.0, -0.6784), (-1.0, 0.0, 3.071), (-1.498, 2.798e-05, 0.6664), (1.431, 0.0, -0.6784), (1.0, 0.0, 3.071), (0.0, -0.5647, 1.668), (0.0, 1.0, -1.095), (0.0, 0.0, 5.197), (0.0, -1.0, -1.095), (-1.0, -1.0, -1.333), (1.496, 2.798e-05, 0.6664), (-1.0, 1.0, -1.333), (-0.7823, -0.5647, 1.463), (0.0, 0.0, -1.095), (-1.0, 0.0, -1.333), (-0.5, 0.0, 4.494), (0.7823, -0.5647, 1.463), (1.0, -1.0, -1.333), (1.0, 1.0, -1.333), (0.5, 0.0, 4.494), (1.0, 0.0, -1.333), (-0.7824, 0.5647, 1.463), (0.0, 0.5647, 1.667), (0.7824, 0.5647, 1.463)], [], [(23, 19, 4, 10), (12, 15, 1, 2), (20, 3, 17), (17, 16, 5, 8), (0, 11, 14), (14, 13, 8, 9), (16, 19, 7, 5), (21, 15, 7, 22), (11, 6, 13, 14), (8, 5, 12, 9), (9, 12, 2, 0), (18, 3, 20), (2, 1, 15, 21), (0, 14, 9), (5, 7, 15, 12), (6, 18, 20, 13), (10, 4, 19, 16), (3, 10, 16, 17), (13, 20, 17, 8), (22, 7, 19, 23), (6, 22, 23, 18), (0, 2, 21, 11), (11, 21, 22, 6), (18, 23, 10, 3)])
_uv = me_cube_003.uv_layers.new(name='UVMap')
_uv.uv.foreach_set('vector', [0.4838, 0.4375, 0.625, 0.4375, 0.625, 0.5, 0.4838, 0.5, 0.4838, 0.9375, 0.625, 0.9375, 0.625, 1.0, 0.4838, 1.0, 0.3125, 0.625, 0.375, 0.75, 0.3125, 0.75, 0.375, 0.8125, 0.4838, 0.8125, 0.4838, 0.875, 0.375, 0.875, 0.125, 0.5, 0.1875, 0.5, 0.1875, 0.625, 0.1875, 0.625, 0.25, 0.625, 0.25, 0.75, 0.1875, 0.75, 0.4838, 0.8125, 0.625, 0.8125, 0.625, 0.875, 0.4838, 0.875, 0.4838, 0.3125, 0.625, 0.3125, 0.625, 0.375, 0.4838, 0.375, 0.1875, 0.5, 0.25, 0.5, 0.25, 0.625, 0.1875, 0.625, 0.375, 0.875, 0.4838, 0.875, 0.4838, 0.9375, 0.375, 0.9375, 0.375, 0.9375, 0.4838, 0.9375, 0.4838, 1.0, 0.375, 1.0, 0.3125, 0.5, 0.375, 0.625, 0.3125, 0.625, 0.4838, 0.25, 0.625, 0.25, 0.625, 0.3125, 0.4838, 0.3125, 0.125, 0.625, 0.1875, 0.625, 0.1875, 0.75, 0.4838, 0.875, 0.625, 0.875, 0.625, 0.9375, 0.4838, 0.9375, 0.25, 0.5, 0.3125, 0.5, 0.3125, 0.625, 0.25, 0.625, 0.4838, 0.75, 0.625, 0.75, 0.625, 0.8125, 0.4838, 0.8125, 0.375, 0.75, 0.4838, 0.75, 0.4838, 0.8125, 0.375, 0.8125, 0.25, 0.625, 0.3125, 0.625, 0.3125, 0.75, 0.25, 0.75, 0.4838, 0.375, 0.625, 0.375, 0.625, 0.4375, 0.4838, 0.4375, 0.375, 0.375, 0.4838, 0.375, 0.4838, 0.4375, 0.375, 0.4375, 0.375, 0.25, 0.4838, 0.25, 0.4838, 0.3125, 0.375, 0.3125, 0.375, 0.3125, 0.4838, 0.3125, 0.4838, 0.375, 0.375, 0.375, 0.375, 0.4375, 0.4838, 0.4375, 0.4838, 0.5, 0.375, 0.5])
me_cube_003.materials.append(mat_material_001)
me_cube_003.use_remesh_fix_poles = True
me_cube_003.use_remesh_preserve_attributes = False
me_cube_003.update()

# ---- objects
ob_base = bpy.data.objects.new('Base', me_cube_001)
ob_roldela = bpy.data.objects.new('Roldela', me_cube_002)
ob_lamina = bpy.data.objects.new('Lamina', me_cube_003)

# ---- transforms, parenting, visibility, modifiers, constraints
ob_base.location = (0.0, 0.0, 0.6303)
ob_base.scale = (0.7757, 0.5371, 0.8403)
ob_roldela.location = (0.0, 0.0, 4.234)
ob_roldela.scale = (0.5971, 0.3053, 0.6469)
ob_lamina.location = (0.0, 0.0, 6.973)
ob_lamina.scale = (0.7757, 0.2489, 0.8403)

# ---- collection membership
col_collection.objects.link(ob_base)
col_collection.objects.link(ob_roldela)
col_collection.objects.link(ob_lamina)

# ---- scene / render settings (as saved in the file)
scene.frame_start = 1; scene.frame_end = 250; scene.frame_set(1)
scene.render.engine = 'BLENDER_EEVEE_NEXT'
scene.cycles.sampling_pattern = 'TABULATED_SOBOL'
scene.cycles.use_light_tree = False
scene.view_settings.view_transform = 'Filmic'
bpy.context.view_layer.update()

# ---- added for rendering (the .blend has no active camera and no usable light): camera, sun
cam_auto = bpy.data.cameras.new('AutoCamera')
cam_auto.lens = 50.0
cam_auto.sensor_width = 36.0
cam_auto.clip_end = 1000.0
ob_auto_camera = bpy.data.objects.new('AutoCamera', cam_auto)
scene.collection.objects.link(ob_auto_camera)
ob_auto_camera.location = (9.95822, -11.9509, 14.0735)
ob_auto_camera.rotation_euler = (1.09748, -7.21219e-08, 0.694738)
scene.camera = ob_auto_camera
light_auto_sun = bpy.data.lights.new('AutoSun', 'SUN')
light_auto_sun.energy = 3.0
light_auto_sun.angle = 0.0523599
ob_auto_sun = bpy.data.objects.new('AutoSun', light_auto_sun)
scene.collection.objects.link(ob_auto_sun)
ob_auto_sun.rotation_euler = (0.872665, 0.174533, 0.523599)
bpy.context.view_layer.update()
